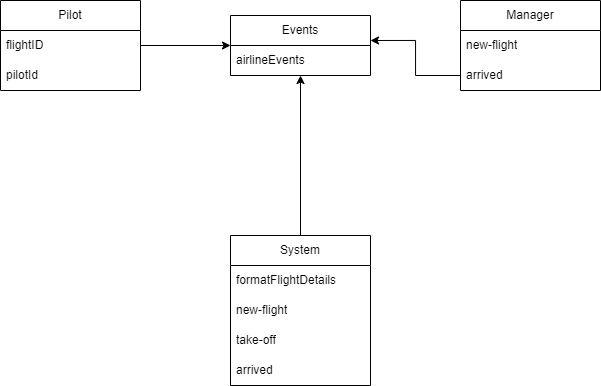

The diagram above was exported from draw.io. Its source (the exported page's mxGraphModel, read from the mxfile embedded in the PNG):
<mxGraphModel dx="1358" dy="578" grid="1" gridSize="10" guides="1" tooltips="1" connect="1" arrows="1" fold="1" page="1" pageScale="1" pageWidth="850" pageHeight="1100" math="0" shadow="0">
  <root>
    <mxCell id="0" />
    <mxCell id="1" parent="0" />
    <mxCell id="0Sgbh_KpqS5BsVH0YLpP-1" value="Events" style="swimlane;fontStyle=0;childLayout=stackLayout;horizontal=1;startSize=30;horizontalStack=0;resizeParent=1;resizeParentMax=0;resizeLast=0;collapsible=1;marginBottom=0;whiteSpace=wrap;html=1;" vertex="1" parent="1">
      <mxGeometry x="320" y="170" width="140" height="60" as="geometry">
        <mxRectangle x="320" y="170" width="80" height="30" as="alternateBounds" />
      </mxGeometry>
    </mxCell>
    <mxCell id="0Sgbh_KpqS5BsVH0YLpP-2" value="airlineEvents" style="text;strokeColor=none;fillColor=none;align=left;verticalAlign=middle;spacingLeft=4;spacingRight=4;overflow=hidden;points=[[0,0.5],[1,0.5]];portConstraint=eastwest;rotatable=0;whiteSpace=wrap;html=1;" vertex="1" parent="0Sgbh_KpqS5BsVH0YLpP-1">
      <mxGeometry y="30" width="140" height="30" as="geometry" />
    </mxCell>
    <mxCell id="0Sgbh_KpqS5BsVH0YLpP-5" value="Manager" style="swimlane;fontStyle=0;childLayout=stackLayout;horizontal=1;startSize=30;horizontalStack=0;resizeParent=1;resizeParentMax=0;resizeLast=0;collapsible=1;marginBottom=0;whiteSpace=wrap;html=1;" vertex="1" parent="1">
      <mxGeometry x="550" y="155" width="140" height="90" as="geometry" />
    </mxCell>
    <mxCell id="0Sgbh_KpqS5BsVH0YLpP-6" value="new-flight" style="text;strokeColor=none;fillColor=none;align=left;verticalAlign=middle;spacingLeft=4;spacingRight=4;overflow=hidden;points=[[0,0.5],[1,0.5]];portConstraint=eastwest;rotatable=0;whiteSpace=wrap;html=1;" vertex="1" parent="0Sgbh_KpqS5BsVH0YLpP-5">
      <mxGeometry y="30" width="140" height="30" as="geometry" />
    </mxCell>
    <mxCell id="0Sgbh_KpqS5BsVH0YLpP-7" value="arrived" style="text;strokeColor=none;fillColor=none;align=left;verticalAlign=middle;spacingLeft=4;spacingRight=4;overflow=hidden;points=[[0,0.5],[1,0.5]];portConstraint=eastwest;rotatable=0;whiteSpace=wrap;html=1;" vertex="1" parent="0Sgbh_KpqS5BsVH0YLpP-5">
      <mxGeometry y="60" width="140" height="30" as="geometry" />
    </mxCell>
    <mxCell id="0Sgbh_KpqS5BsVH0YLpP-20" style="edgeStyle=orthogonalEdgeStyle;rounded=0;orthogonalLoop=1;jettySize=auto;html=1;entryX=0;entryY=0.5;entryDx=0;entryDy=0;" edge="1" parent="1" source="0Sgbh_KpqS5BsVH0YLpP-9" target="0Sgbh_KpqS5BsVH0YLpP-1">
      <mxGeometry relative="1" as="geometry" />
    </mxCell>
    <mxCell id="0Sgbh_KpqS5BsVH0YLpP-9" value="Pilot" style="swimlane;fontStyle=0;childLayout=stackLayout;horizontal=1;startSize=30;horizontalStack=0;resizeParent=1;resizeParentMax=0;resizeLast=0;collapsible=1;marginBottom=0;whiteSpace=wrap;html=1;" vertex="1" parent="1">
      <mxGeometry x="90" y="155" width="140" height="90" as="geometry" />
    </mxCell>
    <mxCell id="0Sgbh_KpqS5BsVH0YLpP-10" value="flightID" style="text;strokeColor=none;fillColor=none;align=left;verticalAlign=middle;spacingLeft=4;spacingRight=4;overflow=hidden;points=[[0,0.5],[1,0.5]];portConstraint=eastwest;rotatable=0;whiteSpace=wrap;html=1;" vertex="1" parent="0Sgbh_KpqS5BsVH0YLpP-9">
      <mxGeometry y="30" width="140" height="30" as="geometry" />
    </mxCell>
    <mxCell id="0Sgbh_KpqS5BsVH0YLpP-11" value="pilotId" style="text;strokeColor=none;fillColor=none;align=left;verticalAlign=middle;spacingLeft=4;spacingRight=4;overflow=hidden;points=[[0,0.5],[1,0.5]];portConstraint=eastwest;rotatable=0;whiteSpace=wrap;html=1;" vertex="1" parent="0Sgbh_KpqS5BsVH0YLpP-9">
      <mxGeometry y="60" width="140" height="30" as="geometry" />
    </mxCell>
    <mxCell id="0Sgbh_KpqS5BsVH0YLpP-18" style="edgeStyle=orthogonalEdgeStyle;rounded=0;orthogonalLoop=1;jettySize=auto;html=1;entryX=0.5;entryY=1;entryDx=0;entryDy=0;" edge="1" parent="1" source="0Sgbh_KpqS5BsVH0YLpP-13" target="0Sgbh_KpqS5BsVH0YLpP-1">
      <mxGeometry relative="1" as="geometry" />
    </mxCell>
    <mxCell id="0Sgbh_KpqS5BsVH0YLpP-13" value="System" style="swimlane;fontStyle=0;childLayout=stackLayout;horizontal=1;startSize=30;horizontalStack=0;resizeParent=1;resizeParentMax=0;resizeLast=0;collapsible=1;marginBottom=0;whiteSpace=wrap;html=1;" vertex="1" parent="1">
      <mxGeometry x="320" y="390" width="140" height="150" as="geometry" />
    </mxCell>
    <mxCell id="0Sgbh_KpqS5BsVH0YLpP-14" value="formatFlightDetails" style="text;strokeColor=none;fillColor=none;align=left;verticalAlign=middle;spacingLeft=4;spacingRight=4;overflow=hidden;points=[[0,0.5],[1,0.5]];portConstraint=eastwest;rotatable=0;whiteSpace=wrap;html=1;" vertex="1" parent="0Sgbh_KpqS5BsVH0YLpP-13">
      <mxGeometry y="30" width="140" height="30" as="geometry" />
    </mxCell>
    <mxCell id="0Sgbh_KpqS5BsVH0YLpP-15" value="new-flight" style="text;strokeColor=none;fillColor=none;align=left;verticalAlign=middle;spacingLeft=4;spacingRight=4;overflow=hidden;points=[[0,0.5],[1,0.5]];portConstraint=eastwest;rotatable=0;whiteSpace=wrap;html=1;" vertex="1" parent="0Sgbh_KpqS5BsVH0YLpP-13">
      <mxGeometry y="60" width="140" height="30" as="geometry" />
    </mxCell>
    <mxCell id="0Sgbh_KpqS5BsVH0YLpP-16" value="take-off" style="text;strokeColor=none;fillColor=none;align=left;verticalAlign=middle;spacingLeft=4;spacingRight=4;overflow=hidden;points=[[0,0.5],[1,0.5]];portConstraint=eastwest;rotatable=0;whiteSpace=wrap;html=1;" vertex="1" parent="0Sgbh_KpqS5BsVH0YLpP-13">
      <mxGeometry y="90" width="140" height="30" as="geometry" />
    </mxCell>
    <mxCell id="0Sgbh_KpqS5BsVH0YLpP-23" value="arrived" style="text;strokeColor=none;fillColor=none;align=left;verticalAlign=middle;spacingLeft=4;spacingRight=4;overflow=hidden;points=[[0,0.5],[1,0.5]];portConstraint=eastwest;rotatable=0;whiteSpace=wrap;html=1;" vertex="1" parent="0Sgbh_KpqS5BsVH0YLpP-13">
      <mxGeometry y="120" width="140" height="30" as="geometry" />
    </mxCell>
    <mxCell id="0Sgbh_KpqS5BsVH0YLpP-21" style="edgeStyle=orthogonalEdgeStyle;rounded=0;orthogonalLoop=1;jettySize=auto;html=1;entryX=1;entryY=-0.167;entryDx=0;entryDy=0;entryPerimeter=0;" edge="1" parent="1" source="0Sgbh_KpqS5BsVH0YLpP-7" target="0Sgbh_KpqS5BsVH0YLpP-2">
      <mxGeometry relative="1" as="geometry" />
    </mxCell>
  </root>
</mxGraphModel>